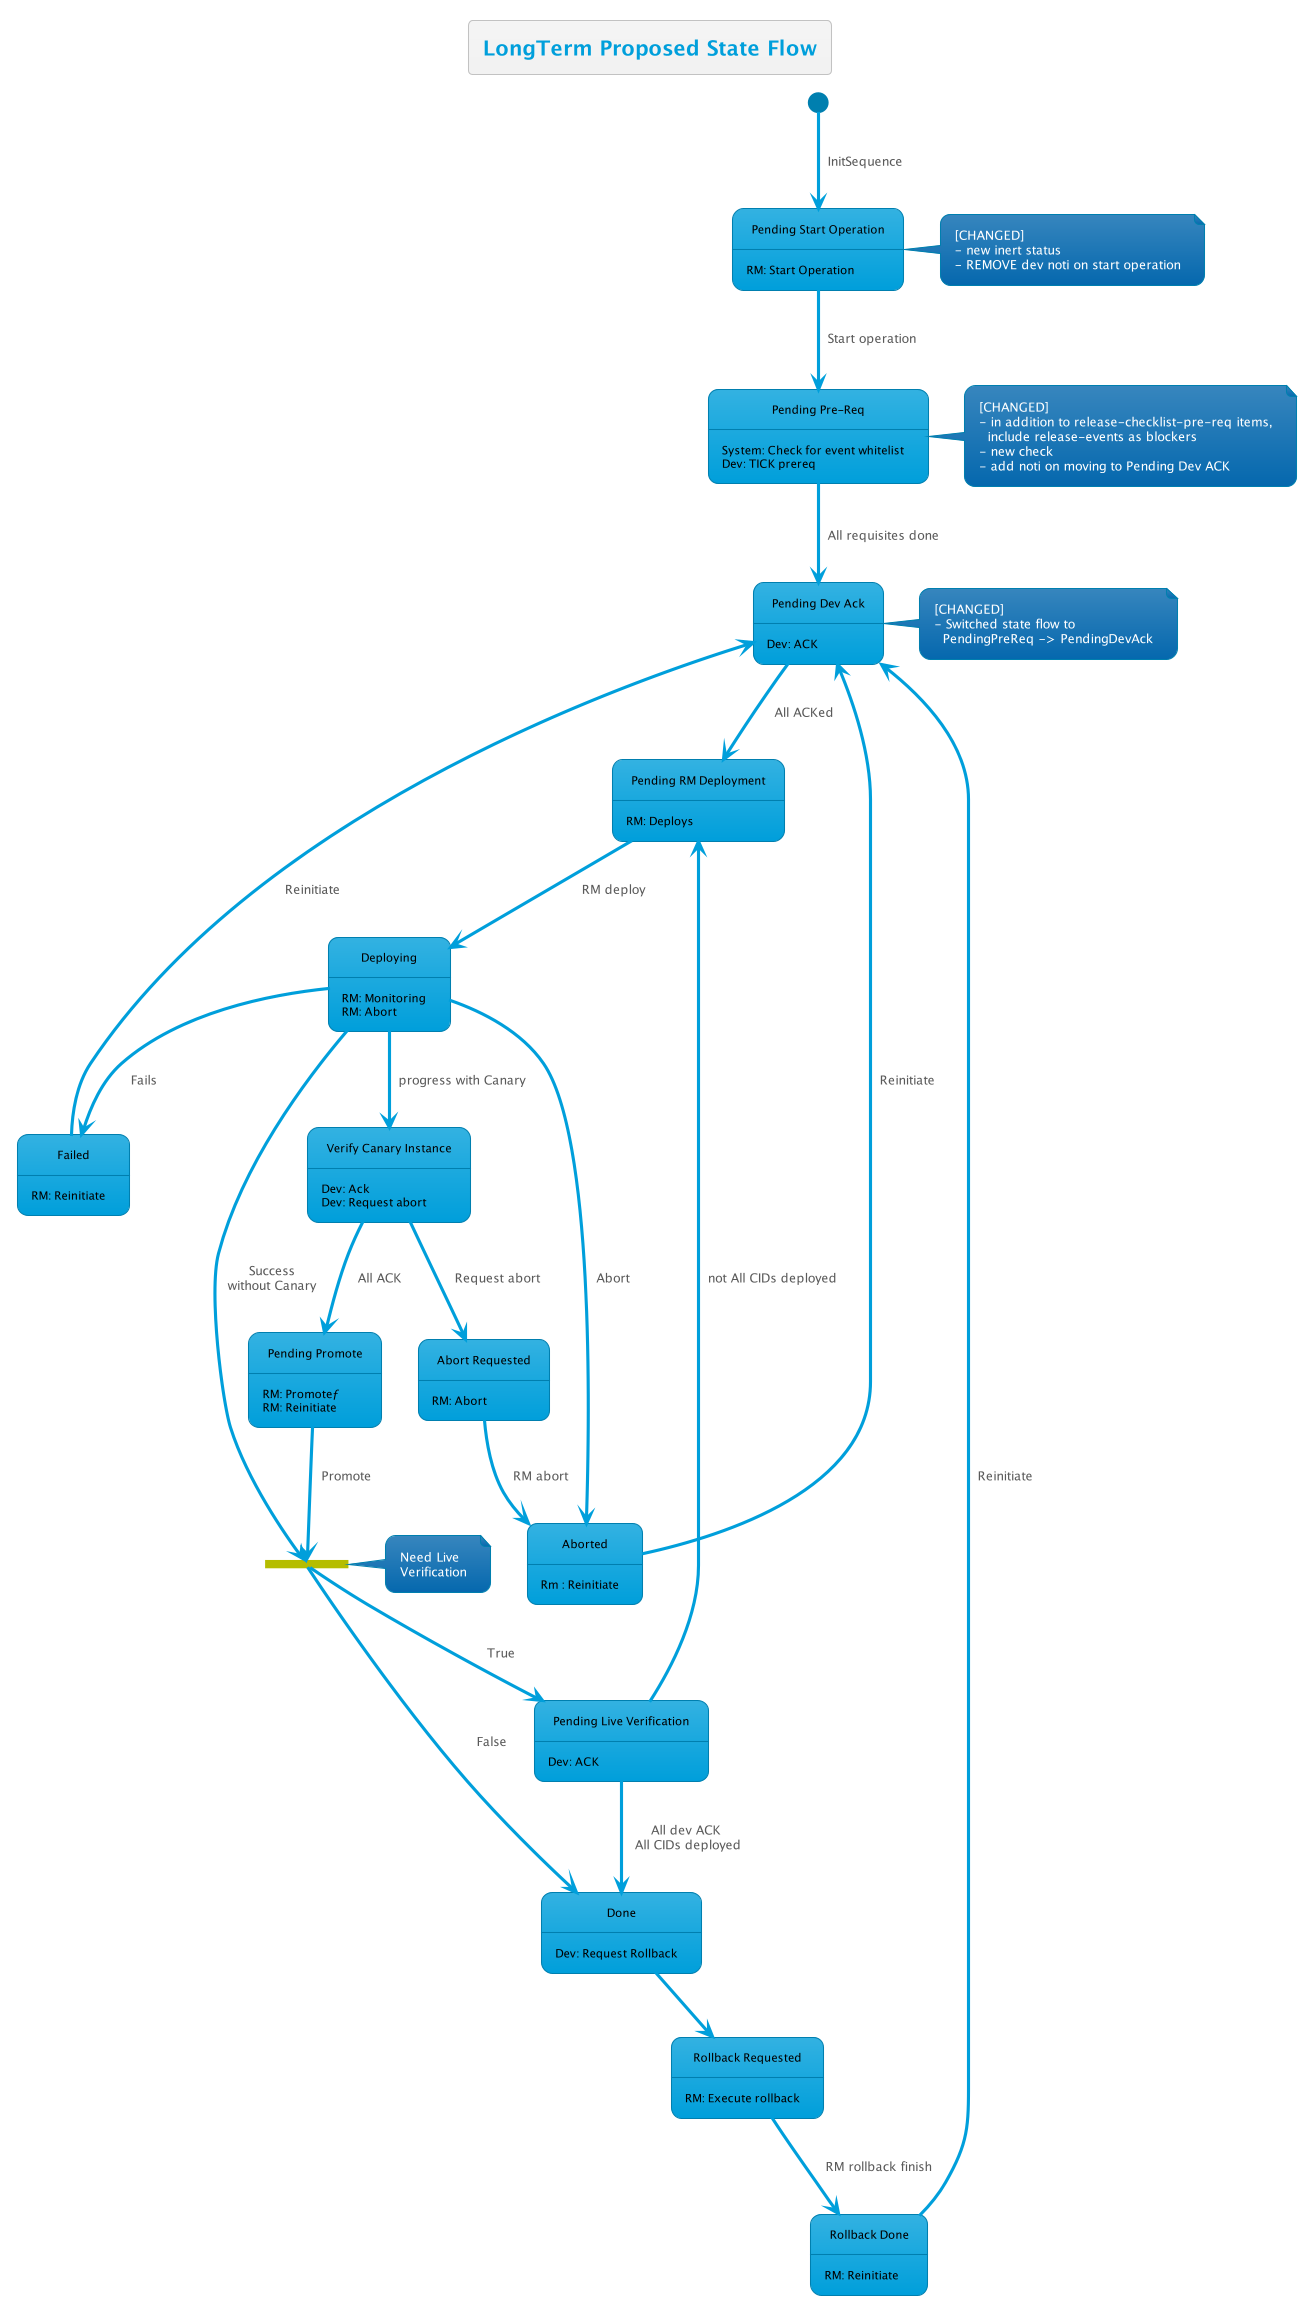

The diagram above was rendered by PlantUML. Its source (embedded in the PNG):
@startuml
!theme bluegray
skinparam FooterFontColor black
skinparam StateFontColor black

state "Pending Start Operation" as preOp
state "Pending Dev Ack" as pendingDevAck
state "Pending Pre-Req" as pendingPreReq
state "Pending RM Deployment" as pendingRMDeploy
state "Verify Canary Instance" as verifyCanary
state "Pending Live Verification" as pendingLiveVer
state pendingLiveVerFork <<fork>>
state "Pending Promote" as pendingPromote
state "Abort Requested" as abortRequested
state "Rollback Requested" as rollbackRequested
state "Rollback Done" as rollbackDone

title LongTerm Proposed State Flow

[*] --> preOp : InitSequence

note right of preOp : [CHANGED]\n- new inert status\n- REMOVE dev noti on start operation
preOp: RM: Start Operation
preOp --> pendingPreReq : Start operation

note right of pendingPreReq : [CHANGED] \n- in addition to release-checklist-pre-req items,\n  include release-events as blockers \n- new check\n- add noti on moving to Pending Dev ACK
pendingPreReq --> pendingDevAck  : All requisites done
pendingPreReq: System: Check for event whitelist
pendingPreReq: Dev: TICK prereq

note right of pendingDevAck : [CHANGED] \n- Switched state flow to\n  PendingPreReq -> PendingDevAck
pendingDevAck --> pendingRMDeploy : All ACKed
pendingDevAck: Dev: ACK

pendingRMDeploy: RM: Deploys
pendingRMDeploy --> Deploying : RM deploy

Deploying : RM: Monitoring
Deploying : RM: Abort

Deploying --> Aborted : Abort

Deploying --> Failed : Fails

Failed --> pendingDevAck : Reinitiate
Failed: RM: Reinitiate

Deploying --> verifyCanary : progress with Canary
verifyCanary: Dev: Ack
verifyCanary: Dev: Request abort

verifyCanary --> pendingPromote : All ACK
pendingPromote: RM: Promoteƒ

verifyCanary --> abortRequested : Request abort
abortRequested: RM: Abort

abortRequested --> Aborted : RM abort
Aborted: Rm : Reinitiate

Aborted --> pendingDevAck : Reinitiate
pendingPromote: RM: Reinitiate

pendingPromote --> pendingLiveVerFork : Promote
note right of pendingLiveVerFork : Need Live\nVerification
pendingLiveVerFork --> pendingLiveVer : True
pendingLiveVerFork --> Done : False

pendingLiveVer --> Done :All dev ACK\n All CIDs deployed
pendingLiveVer --> pendingRMDeploy : not All CIDs deployed
pendingLiveVer: Dev: ACK

Deploying --> pendingLiveVerFork : Success\nwithout Canary

Done: Dev: Request Rollback

Done --> rollbackRequested
rollbackRequested: RM: Execute rollback

rollbackRequested --> rollbackDone : RM rollback finish
rollbackDone: RM: Reinitiate

rollbackDone --> pendingDevAck : Reinitiate

@enduml